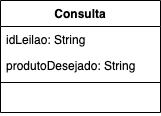

The diagram above was exported from draw.io. Its source (the exported page's mxGraphModel, read from the mxfile embedded in the PNG):
<mxGraphModel dx="591" dy="362" grid="1" gridSize="10" guides="1" tooltips="1" connect="1" arrows="1" fold="1" page="1" pageScale="1" pageWidth="827" pageHeight="1169" math="0" shadow="0">
  <root>
    <mxCell id="0" />
    <mxCell id="1" parent="0" />
    <mxCell id="2" value="Consulta" style="swimlane;fontStyle=1;align=center;verticalAlign=top;childLayout=stackLayout;horizontal=1;startSize=26;horizontalStack=0;resizeParent=1;resizeParentMax=0;resizeLast=0;collapsible=1;marginBottom=0;" vertex="1" parent="1">
      <mxGeometry x="120" y="610" width="160" height="112" as="geometry" />
    </mxCell>
    <mxCell id="3" value="idLeilao: String" style="text;strokeColor=none;fillColor=none;align=left;verticalAlign=top;spacingLeft=4;spacingRight=4;overflow=hidden;rotatable=0;points=[[0,0.5],[1,0.5]];portConstraint=eastwest;" vertex="1" parent="2">
      <mxGeometry y="26" width="160" height="26" as="geometry" />
    </mxCell>
    <mxCell id="4" value="produtoDesejado: String" style="text;strokeColor=none;fillColor=none;align=left;verticalAlign=top;spacingLeft=4;spacingRight=4;overflow=hidden;rotatable=0;points=[[0,0.5],[1,0.5]];portConstraint=eastwest;" vertex="1" parent="2">
      <mxGeometry y="52" width="160" height="26" as="geometry" />
    </mxCell>
    <mxCell id="5" value="" style="line;strokeWidth=1;fillColor=none;align=left;verticalAlign=middle;spacingTop=-1;spacingLeft=3;spacingRight=3;rotatable=0;labelPosition=right;points=[];portConstraint=eastwest;" vertex="1" parent="2">
      <mxGeometry y="78" width="160" height="8" as="geometry" />
    </mxCell>
    <mxCell id="6" value=" " style="text;strokeColor=none;fillColor=none;align=left;verticalAlign=top;spacingLeft=4;spacingRight=4;overflow=hidden;rotatable=0;points=[[0,0.5],[1,0.5]];portConstraint=eastwest;" vertex="1" parent="2">
      <mxGeometry y="86" width="160" height="26" as="geometry" />
    </mxCell>
  </root>
</mxGraphModel>